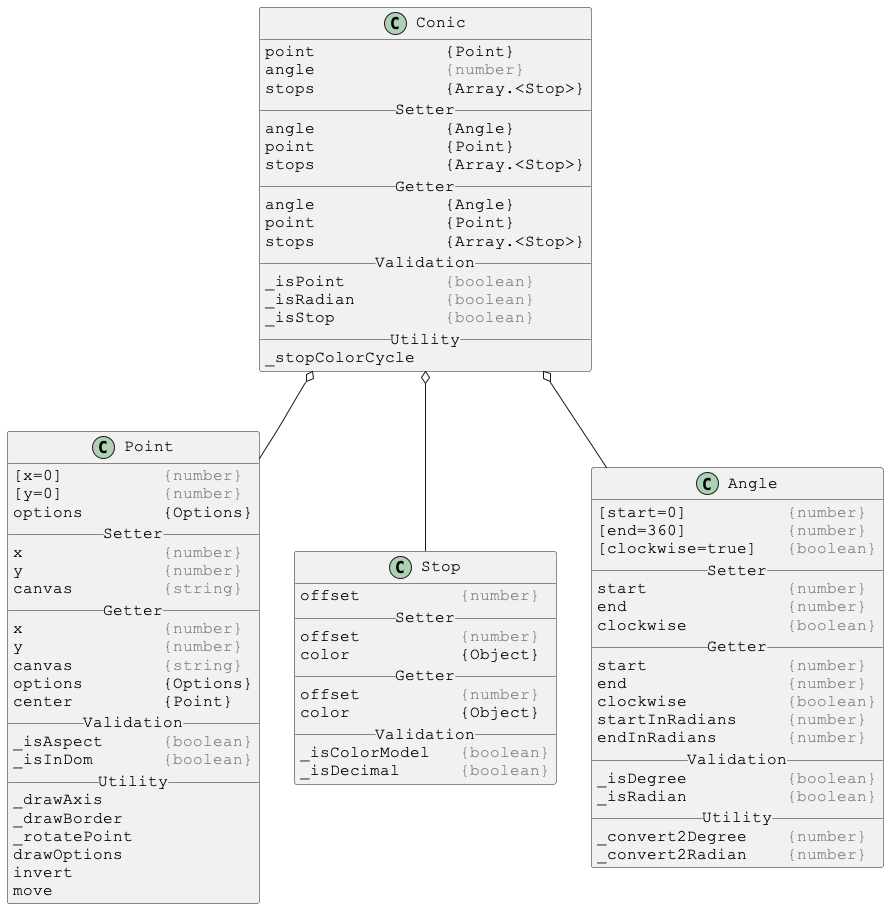

The diagram above was rendered by PlantUML. Its source (embedded in the PNG):
@startuml

skinparam DefaultFontSize 16
skinparam DefaultFontName Courier New

class Conic {
point             {Point}
angle             <color:gray>{number}</color>
stops             {Array.<Stop>}
__ Setter __
angle             {Angle}
point             {Point}
stops             {Array.<Stop>}
__ Getter __
angle             {Angle}
point             {Point}
stops             {Array.<Stop>}
__ Validation __
_isPoint          <color:gray>{boolean}</color>
_isRadian         <color:gray>{boolean}</color>
_isStop           <color:gray>{boolean}</color>
__ Utility __
_stopColorCycle
}

Conic o-- Point
Conic o-- Stop
Conic o-- Angle



skinparam DefaultFontSize 16
skinparam DefaultFontName Courier New

class Point {
[x=0]          <color:gray>{number}</color>
[y=0]          <color:gray>{number}</color>
options        {Options}
__ Setter __
x              <color:gray>{number}</color>
y              <color:gray>{number}</color>
canvas         <color:gray>{string}</color>
__ Getter __
x              <color:gray>{number}</color>
y              <color:gray>{number}</color>
canvas         <color:gray>{string}</color>
options        {Options}
center         {Point}
__ Validation __
_isAspect      <color:gray>{boolean}</color>
_isInDom       <color:gray>{boolean}</color>
__ Utility __
_drawAxis
_drawBorder
_rotatePoint
drawOptions
invert
move
}



skinparam DefaultFontSize 16
skinparam DefaultFontName Courier New

class Stop {
offset          <color:gray>{number}</color>
__ Setter __
offset          <color:gray>{number}</color>
color           {Object}
__ Getter __
offset          <color:gray>{number}</color>
color           {Object}
__ Validation __
_isColorModel   <color:gray>{boolean}</color>
_isDecimal      <color:gray>{boolean}</color>
}



skinparam DefaultFontSize 16
skinparam DefaultFontName Courier New

class Angle {
[start=0]          <color:gray>{number}</color>
[end=360]          <color:gray>{number}</color>
[clockwise=true]   <color:gray>{boolean}</color>
__ Setter __
start              <color:gray>{number}</color>
end                <color:gray>{number}</color>
clockwise          <color:gray>{boolean}</color>
__ Getter __
start              <color:gray>{number}</color>
end                <color:gray>{number}</color>
clockwise          <color:gray>{boolean}</color>
startInRadians     <color:gray>{number}</color>
endInRadians       <color:gray>{number}</color>
__ Validation __
_isDegree          <color:gray>{boolean}</color>
_isRadian          <color:gray>{boolean}</color>
__ Utility __
_convert2Degree    <color:gray>{number}</color>
_convert2Radian    <color:gray>{number}</color>
}

@enduml